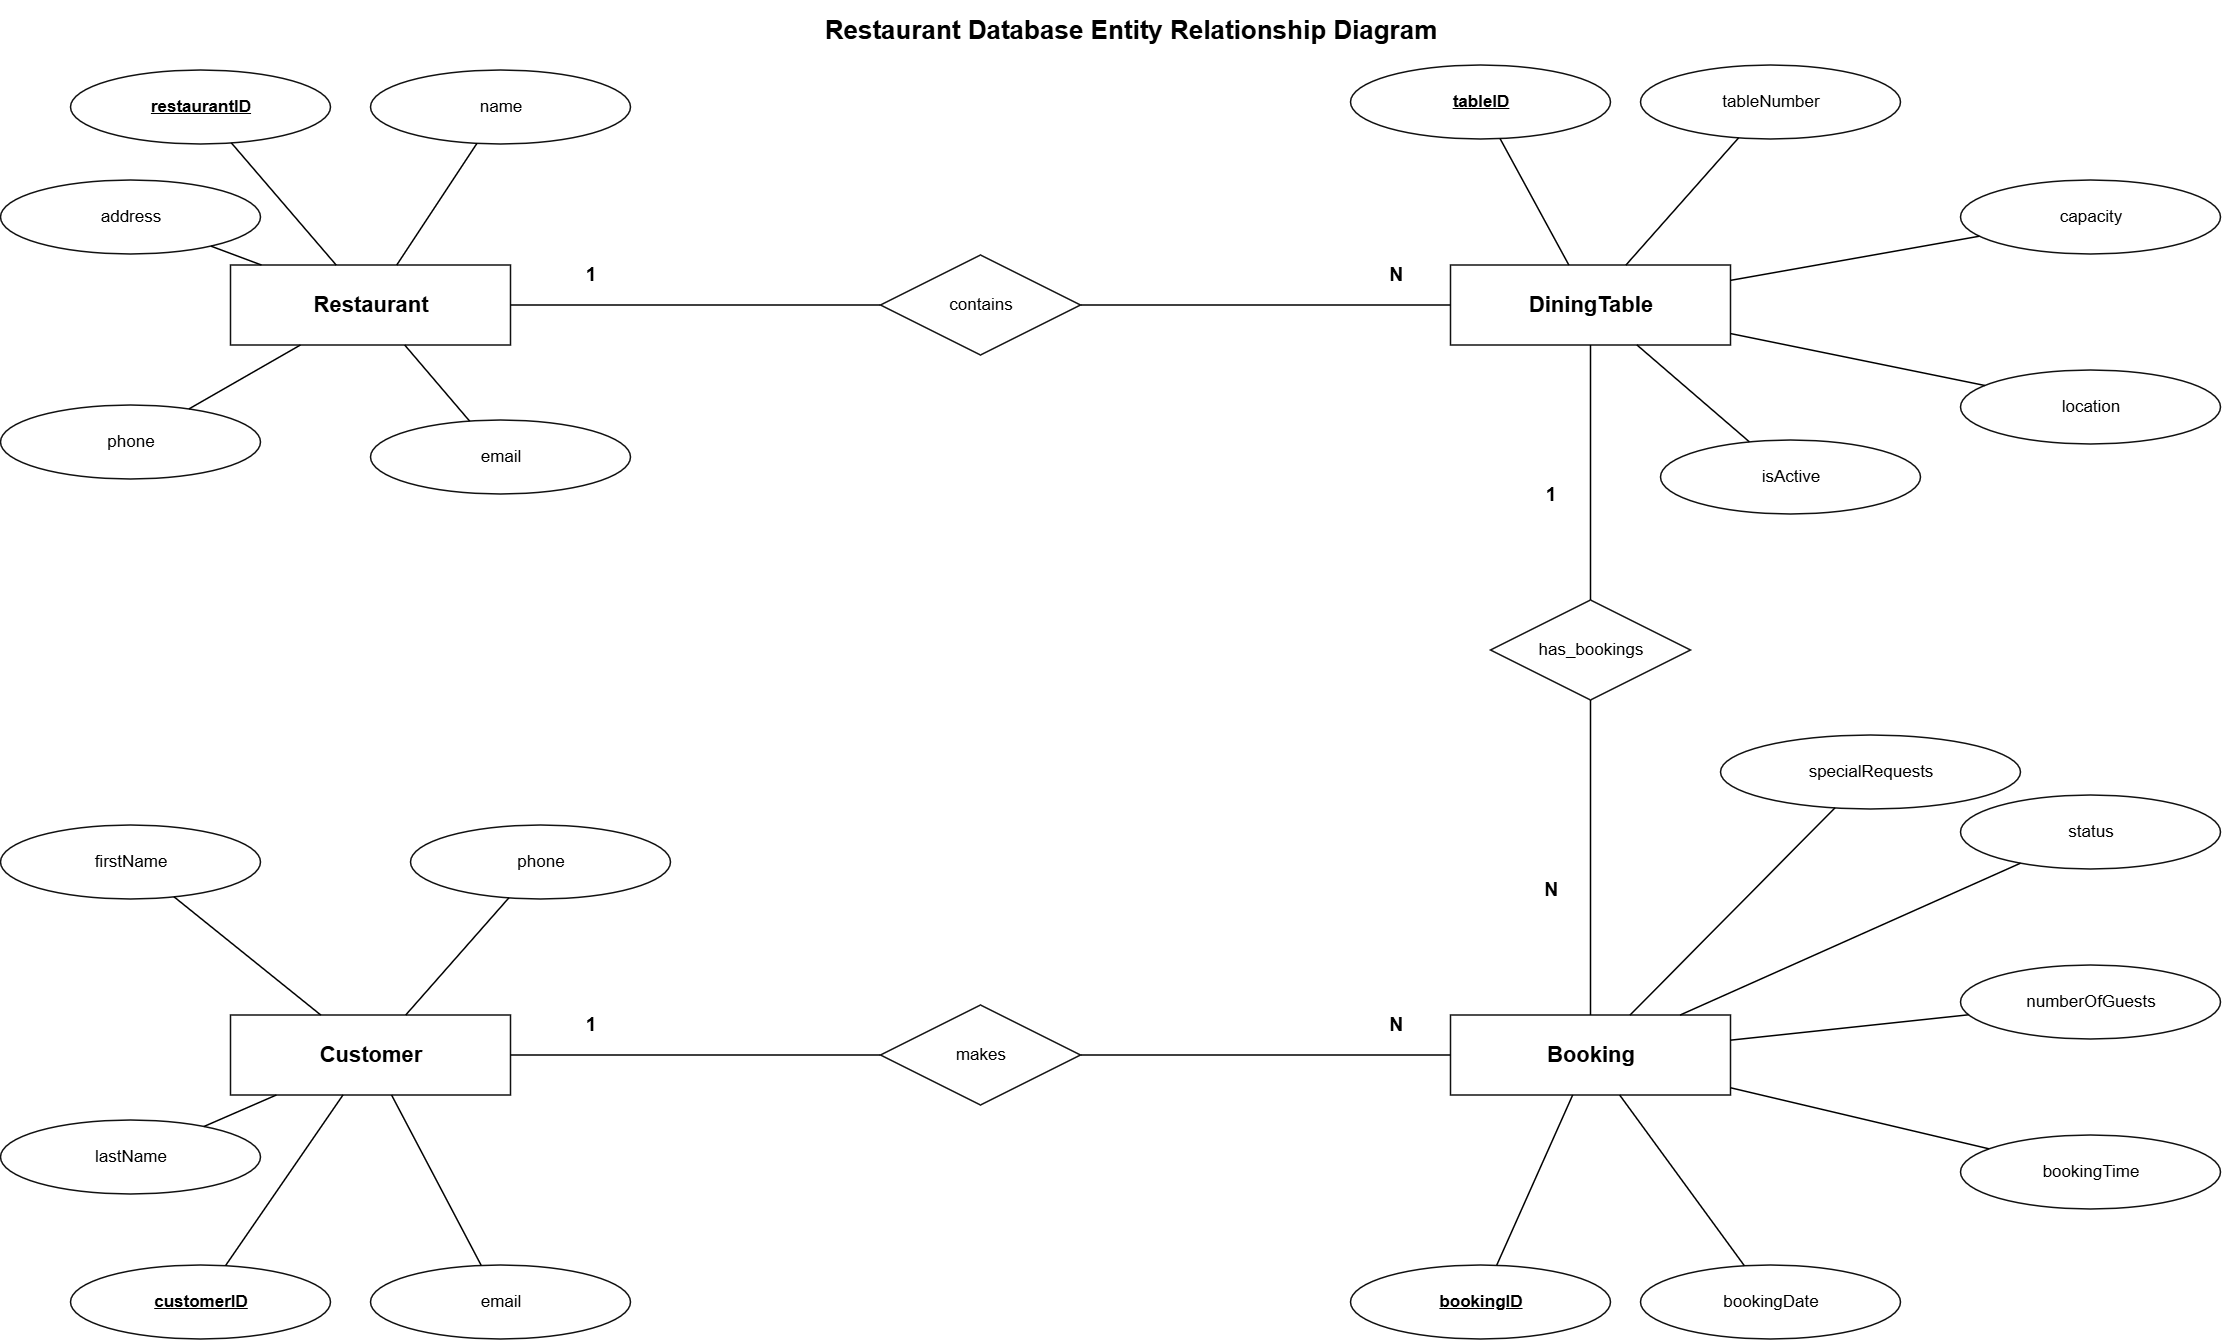

The diagram above was exported from draw.io. Its source (the exported page's mxGraphModel, read from the mxfile embedded in the PNG):
<mxGraphModel dx="2820" dy="1460" grid="1" gridSize="10" guides="1" tooltips="1" connect="1" arrows="1" fold="1" page="1" pageScale="1" pageWidth="2300" pageHeight="1500" math="0" shadow="0">
  <root>
    <mxCell id="0" />
    <mxCell id="1" parent="0" />
    <mxCell id="title" parent="1" style="text;html=1;strokeColor=none;fillColor=none;align=center;verticalAlign=middle;whiteSpace=wrap;fontSize=26;" value="&lt;b&gt;Restaurant Database Entity Relationship Diagram&lt;/b&gt;" vertex="1">
      <mxGeometry height="60" width="1000" x="650" y="25" as="geometry" />
    </mxCell>
    <mxCell id="restaurant" parent="1" style="rounded=0;whiteSpace=wrap;html=1;fillColor=#ffffff;strokeColor=#111111;strokeWidth=1.5;align=center;verticalAlign=middle;fontSize=22;fontStyle=1;" value="Restaurant" vertex="1">
      <mxGeometry height="80" width="280" x="250" y="290" as="geometry" />
    </mxCell>
    <mxCell id="table" parent="1" style="rounded=0;whiteSpace=wrap;html=1;fillColor=#ffffff;strokeColor=#111111;strokeWidth=1.5;align=center;verticalAlign=middle;fontSize=22;fontStyle=1;" value="DiningTable" vertex="1">
      <mxGeometry height="80" width="280" x="1470" y="290" as="geometry" />
    </mxCell>
    <mxCell id="customer" parent="1" style="rounded=0;whiteSpace=wrap;html=1;fillColor=#ffffff;strokeColor=#111111;strokeWidth=1.5;align=center;verticalAlign=middle;fontSize=22;fontStyle=1;" value="Customer" vertex="1">
      <mxGeometry height="80" width="280" x="250" y="1040" as="geometry" />
    </mxCell>
    <mxCell id="booking" parent="1" style="rounded=0;whiteSpace=wrap;html=1;fillColor=#ffffff;strokeColor=#111111;strokeWidth=1.5;align=center;verticalAlign=middle;fontSize=22;fontStyle=1;" value="Booking" vertex="1">
      <mxGeometry height="80" width="280" x="1470" y="1040" as="geometry" />
    </mxCell>
    <mxCell id="contains" parent="1" style="rhombus;whiteSpace=wrap;html=1;fillColor=#ffffff;strokeColor=#111111;strokeWidth=1.5;align=center;verticalAlign=middle;fontSize=17;" value="contains" vertex="1">
      <mxGeometry height="100" width="200" x="900" y="280" as="geometry" />
    </mxCell>
    <mxCell id="makes" parent="1" style="rhombus;whiteSpace=wrap;html=1;fillColor=#ffffff;strokeColor=#111111;strokeWidth=1.5;align=center;verticalAlign=middle;fontSize=17;" value="makes" vertex="1">
      <mxGeometry height="100" width="200" x="900" y="1030" as="geometry" />
    </mxCell>
    <mxCell id="has_bookings" parent="1" style="rhombus;whiteSpace=wrap;html=1;fillColor=#ffffff;strokeColor=#111111;strokeWidth=1.5;align=center;verticalAlign=middle;fontSize=17;" value="has_bookings" vertex="1">
      <mxGeometry height="100" width="200" x="1510" y="625" as="geometry" />
    </mxCell>
    <mxCell id="restaurant_id" parent="1" style="ellipse;whiteSpace=wrap;html=1;fillColor=#ffffff;strokeColor=#111111;strokeWidth=1.5;align=center;verticalAlign=middle;fontSize=17;fontStyle=1;" value="&lt;u&gt;restaurantID&lt;/u&gt;" vertex="1">
      <mxGeometry height="74" width="260" x="90" y="95" as="geometry" />
    </mxCell>
    <mxCell id="edge-restaurant_id" edge="1" parent="1" source="restaurant_id" style="edgeStyle=none;rounded=0;html=1;startArrow=none;endArrow=none;strokeWidth=1.5;" target="restaurant" value="">
      <mxGeometry relative="1" as="geometry" />
    </mxCell>
    <mxCell id="restaurant_name" parent="1" style="ellipse;whiteSpace=wrap;html=1;fillColor=#ffffff;strokeColor=#111111;strokeWidth=1.5;align=center;verticalAlign=middle;fontSize=17;" value="name" vertex="1">
      <mxGeometry height="74" width="260" x="390" y="95" as="geometry" />
    </mxCell>
    <mxCell id="edge-restaurant_name" edge="1" parent="1" source="restaurant_name" style="edgeStyle=none;rounded=0;html=1;startArrow=none;endArrow=none;strokeWidth=1.5;" target="restaurant" value="">
      <mxGeometry relative="1" as="geometry" />
    </mxCell>
    <mxCell id="restaurant_address" parent="1" style="ellipse;whiteSpace=wrap;html=1;fillColor=#ffffff;strokeColor=#111111;strokeWidth=1.5;align=center;verticalAlign=middle;fontSize=17;" value="address" vertex="1">
      <mxGeometry height="74" width="260" x="20" y="205" as="geometry" />
    </mxCell>
    <mxCell id="edge-restaurant_address" edge="1" parent="1" source="restaurant_address" style="edgeStyle=none;rounded=0;html=1;startArrow=none;endArrow=none;strokeWidth=1.5;" target="restaurant" value="">
      <mxGeometry relative="1" as="geometry" />
    </mxCell>
    <mxCell id="restaurant_phone" parent="1" style="ellipse;whiteSpace=wrap;html=1;fillColor=#ffffff;strokeColor=#111111;strokeWidth=1.5;align=center;verticalAlign=middle;fontSize=17;" value="phone" vertex="1">
      <mxGeometry height="74" width="260" x="20" y="430" as="geometry" />
    </mxCell>
    <mxCell id="edge-restaurant_phone" edge="1" parent="1" source="restaurant_phone" style="edgeStyle=none;rounded=0;html=1;startArrow=none;endArrow=none;strokeWidth=1.5;" target="restaurant" value="">
      <mxGeometry relative="1" as="geometry" />
    </mxCell>
    <mxCell id="restaurant_email" parent="1" style="ellipse;whiteSpace=wrap;html=1;fillColor=#ffffff;strokeColor=#111111;strokeWidth=1.5;align=center;verticalAlign=middle;fontSize=17;" value="email" vertex="1">
      <mxGeometry height="74" width="260" x="390" y="445" as="geometry" />
    </mxCell>
    <mxCell id="edge-restaurant_email" edge="1" parent="1" source="restaurant_email" style="edgeStyle=none;rounded=0;html=1;startArrow=none;endArrow=none;strokeWidth=1.5;" target="restaurant" value="">
      <mxGeometry relative="1" as="geometry" />
    </mxCell>
    <mxCell id="table_id" parent="1" style="ellipse;whiteSpace=wrap;html=1;fillColor=#ffffff;strokeColor=#111111;strokeWidth=1.5;align=center;verticalAlign=middle;fontSize=17;fontStyle=1;" value="&lt;u&gt;tableID&lt;/u&gt;" vertex="1">
      <mxGeometry height="74" width="260" x="1370" y="90" as="geometry" />
    </mxCell>
    <mxCell id="edge-table_id" edge="1" parent="1" source="table_id" style="edgeStyle=none;rounded=0;html=1;startArrow=none;endArrow=none;strokeWidth=1.5;" target="table" value="">
      <mxGeometry relative="1" as="geometry" />
    </mxCell>
    <mxCell id="table_number" parent="1" style="ellipse;whiteSpace=wrap;html=1;fillColor=#ffffff;strokeColor=#111111;strokeWidth=1.5;align=center;verticalAlign=middle;fontSize=17;" value="tableNumber" vertex="1">
      <mxGeometry height="74" width="260" x="1660" y="90" as="geometry" />
    </mxCell>
    <mxCell id="edge-table_number" edge="1" parent="1" source="table_number" style="edgeStyle=none;rounded=0;html=1;startArrow=none;endArrow=none;strokeWidth=1.5;" target="table" value="">
      <mxGeometry relative="1" as="geometry" />
    </mxCell>
    <mxCell id="table_capacity" parent="1" style="ellipse;whiteSpace=wrap;html=1;fillColor=#ffffff;strokeColor=#111111;strokeWidth=1.5;align=center;verticalAlign=middle;fontSize=17;" value="capacity" vertex="1">
      <mxGeometry height="74" width="260" x="1980" y="205" as="geometry" />
    </mxCell>
    <mxCell id="edge-table_capacity" edge="1" parent="1" source="table_capacity" style="edgeStyle=none;rounded=0;html=1;startArrow=none;endArrow=none;strokeWidth=1.5;" target="table" value="">
      <mxGeometry relative="1" as="geometry" />
    </mxCell>
    <mxCell id="table_location" parent="1" style="ellipse;whiteSpace=wrap;html=1;fillColor=#ffffff;strokeColor=#111111;strokeWidth=1.5;align=center;verticalAlign=middle;fontSize=17;" value="location" vertex="1">
      <mxGeometry height="74" width="260" x="1980" y="395" as="geometry" />
    </mxCell>
    <mxCell id="edge-table_location" edge="1" parent="1" source="table_location" style="edgeStyle=none;rounded=0;html=1;startArrow=none;endArrow=none;strokeWidth=1.5;" target="table" value="">
      <mxGeometry relative="1" as="geometry" />
    </mxCell>
    <mxCell id="table_active" parent="1" style="ellipse;whiteSpace=wrap;html=1;fillColor=#ffffff;strokeColor=#111111;strokeWidth=1.5;align=center;verticalAlign=middle;fontSize=17;" value="isActive" vertex="1">
      <mxGeometry height="74" width="260" x="1680" y="465" as="geometry" />
    </mxCell>
    <mxCell id="edge-table_active" edge="1" parent="1" source="table_active" style="edgeStyle=none;rounded=0;html=1;startArrow=none;endArrow=none;strokeWidth=1.5;" target="table" value="">
      <mxGeometry relative="1" as="geometry" />
    </mxCell>
    <mxCell id="customer_id" parent="1" style="ellipse;whiteSpace=wrap;html=1;fillColor=#ffffff;strokeColor=#111111;strokeWidth=1.5;align=center;verticalAlign=middle;fontSize=17;fontStyle=1;" value="&lt;u&gt;customerID&lt;/u&gt;" vertex="1">
      <mxGeometry height="74" width="260" x="90" y="1290" as="geometry" />
    </mxCell>
    <mxCell id="edge-customer_id" edge="1" parent="1" source="customer_id" style="edgeStyle=none;rounded=0;html=1;startArrow=none;endArrow=none;strokeWidth=1.5;" target="customer" value="">
      <mxGeometry relative="1" as="geometry" />
    </mxCell>
    <mxCell id="customer_first" parent="1" style="ellipse;whiteSpace=wrap;html=1;fillColor=#ffffff;strokeColor=#111111;strokeWidth=1.5;align=center;verticalAlign=middle;fontSize=17;" value="firstName" vertex="1">
      <mxGeometry height="74" width="260" x="20" y="850" as="geometry" />
    </mxCell>
    <mxCell id="edge-customer_first" edge="1" parent="1" source="customer_first" style="edgeStyle=none;rounded=0;html=1;startArrow=none;endArrow=none;strokeWidth=1.5;" target="customer" value="">
      <mxGeometry relative="1" as="geometry" />
    </mxCell>
    <mxCell id="customer_last" parent="1" style="ellipse;whiteSpace=wrap;html=1;fillColor=#ffffff;strokeColor=#111111;strokeWidth=1.5;align=center;verticalAlign=middle;fontSize=17;" value="lastName" vertex="1">
      <mxGeometry height="74" width="260" x="20" y="1145" as="geometry" />
    </mxCell>
    <mxCell id="edge-customer_last" edge="1" parent="1" source="customer_last" style="edgeStyle=none;rounded=0;html=1;startArrow=none;endArrow=none;strokeWidth=1.5;" target="customer" value="">
      <mxGeometry relative="1" as="geometry" />
    </mxCell>
    <mxCell id="customer_email" parent="1" style="ellipse;whiteSpace=wrap;html=1;fillColor=#ffffff;strokeColor=#111111;strokeWidth=1.5;align=center;verticalAlign=middle;fontSize=17;" value="email" vertex="1">
      <mxGeometry height="74" width="260" x="390" y="1290" as="geometry" />
    </mxCell>
    <mxCell id="edge-customer_email" edge="1" parent="1" source="customer_email" style="edgeStyle=none;rounded=0;html=1;startArrow=none;endArrow=none;strokeWidth=1.5;" target="customer" value="">
      <mxGeometry relative="1" as="geometry" />
    </mxCell>
    <mxCell id="customer_phone" parent="1" style="ellipse;whiteSpace=wrap;html=1;fillColor=#ffffff;strokeColor=#111111;strokeWidth=1.5;align=center;verticalAlign=middle;fontSize=17;" value="phone" vertex="1">
      <mxGeometry height="74" width="260" x="430" y="850" as="geometry" />
    </mxCell>
    <mxCell id="edge-customer_phone" edge="1" parent="1" source="customer_phone" style="edgeStyle=none;rounded=0;html=1;startArrow=none;endArrow=none;strokeWidth=1.5;" target="customer" value="">
      <mxGeometry relative="1" as="geometry" />
    </mxCell>
    <mxCell id="booking_id" parent="1" style="ellipse;whiteSpace=wrap;html=1;fillColor=#ffffff;strokeColor=#111111;strokeWidth=1.5;align=center;verticalAlign=middle;fontSize=17;fontStyle=1;" value="&lt;u&gt;bookingID&lt;/u&gt;" vertex="1">
      <mxGeometry height="74" width="260" x="1370" y="1290" as="geometry" />
    </mxCell>
    <mxCell id="edge-booking_id" edge="1" parent="1" source="booking_id" style="edgeStyle=none;rounded=0;html=1;startArrow=none;endArrow=none;strokeWidth=1.5;" target="booking" value="">
      <mxGeometry relative="1" as="geometry" />
    </mxCell>
    <mxCell id="booking_date" parent="1" style="ellipse;whiteSpace=wrap;html=1;fillColor=#ffffff;strokeColor=#111111;strokeWidth=1.5;align=center;verticalAlign=middle;fontSize=17;" value="bookingDate" vertex="1">
      <mxGeometry height="74" width="260" x="1660" y="1290" as="geometry" />
    </mxCell>
    <mxCell id="edge-booking_date" edge="1" parent="1" source="booking_date" style="edgeStyle=none;rounded=0;html=1;startArrow=none;endArrow=none;strokeWidth=1.5;" target="booking" value="">
      <mxGeometry relative="1" as="geometry" />
    </mxCell>
    <mxCell id="booking_time" parent="1" style="ellipse;whiteSpace=wrap;html=1;fillColor=#ffffff;strokeColor=#111111;strokeWidth=1.5;align=center;verticalAlign=middle;fontSize=17;" value="bookingTime" vertex="1">
      <mxGeometry height="74" width="260" x="1980" y="1160" as="geometry" />
    </mxCell>
    <mxCell id="edge-booking_time" edge="1" parent="1" source="booking_time" style="edgeStyle=none;rounded=0;html=1;startArrow=none;endArrow=none;strokeWidth=1.5;" target="booking" value="">
      <mxGeometry relative="1" as="geometry" />
    </mxCell>
    <mxCell id="booking_guests" parent="1" style="ellipse;whiteSpace=wrap;html=1;fillColor=#ffffff;strokeColor=#111111;strokeWidth=1.5;align=center;verticalAlign=middle;fontSize=17;" value="numberOfGuests" vertex="1">
      <mxGeometry height="74" width="260" x="1980" y="990" as="geometry" />
    </mxCell>
    <mxCell id="edge-booking_guests" edge="1" parent="1" source="booking_guests" style="edgeStyle=none;rounded=0;html=1;startArrow=none;endArrow=none;strokeWidth=1.5;" target="booking" value="">
      <mxGeometry relative="1" as="geometry" />
    </mxCell>
    <mxCell id="booking_status" parent="1" style="ellipse;whiteSpace=wrap;html=1;fillColor=#ffffff;strokeColor=#111111;strokeWidth=1.5;align=center;verticalAlign=middle;fontSize=17;" value="status" vertex="1">
      <mxGeometry height="74" width="260" x="1980" y="820" as="geometry" />
    </mxCell>
    <mxCell id="edge-booking_status" edge="1" parent="1" source="booking_status" style="edgeStyle=none;rounded=0;html=1;startArrow=none;endArrow=none;strokeWidth=1.5;" target="booking" value="">
      <mxGeometry relative="1" as="geometry" />
    </mxCell>
    <mxCell id="booking_requests" parent="1" style="ellipse;whiteSpace=wrap;html=1;fillColor=#ffffff;strokeColor=#111111;strokeWidth=1.5;align=center;verticalAlign=middle;fontSize=17;" value="specialRequests" vertex="1">
      <mxGeometry height="74" width="300" x="1740" y="760" as="geometry" />
    </mxCell>
    <mxCell id="edge-booking_requests" edge="1" parent="1" source="booking_requests" style="edgeStyle=none;rounded=0;html=1;startArrow=none;endArrow=none;strokeWidth=1.5;" target="booking" value="">
      <mxGeometry relative="1" as="geometry" />
    </mxCell>
    <mxCell id="relationship-edge-0" edge="1" parent="1" source="restaurant" style="edgeStyle=none;rounded=0;html=1;startArrow=none;endArrow=none;strokeWidth=1.5;" target="contains" value="">
      <mxGeometry relative="1" as="geometry" />
    </mxCell>
    <mxCell id="relationship-edge-1" edge="1" parent="1" source="contains" style="edgeStyle=none;rounded=0;html=1;startArrow=none;endArrow=none;strokeWidth=1.5;" target="table" value="">
      <mxGeometry relative="1" as="geometry" />
    </mxCell>
    <mxCell id="relationship-edge-2" edge="1" parent="1" source="customer" style="edgeStyle=none;rounded=0;html=1;startArrow=none;endArrow=none;strokeWidth=1.5;" target="makes" value="">
      <mxGeometry relative="1" as="geometry" />
    </mxCell>
    <mxCell id="relationship-edge-3" edge="1" parent="1" source="makes" style="edgeStyle=none;rounded=0;html=1;startArrow=none;endArrow=none;strokeWidth=1.5;" target="booking" value="">
      <mxGeometry relative="1" as="geometry" />
    </mxCell>
    <mxCell id="relationship-edge-4" edge="1" parent="1" source="table" style="edgeStyle=none;rounded=0;html=1;startArrow=none;endArrow=none;strokeWidth=1.5;" target="has_bookings" value="">
      <mxGeometry relative="1" as="geometry" />
    </mxCell>
    <mxCell id="relationship-edge-5" edge="1" parent="1" source="has_bookings" style="edgeStyle=none;rounded=0;html=1;startArrow=none;endArrow=none;strokeWidth=1.5;" target="booking" value="">
      <mxGeometry relative="1" as="geometry" />
    </mxCell>
    <mxCell id="card-r-1" parent="1" style="text;html=1;strokeColor=none;fillColor=none;align=center;verticalAlign=middle;whiteSpace=wrap;fontSize=19;fontStyle=1;" value="1" vertex="1">
      <mxGeometry height="30" width="40" x="590" y="285" as="geometry" />
    </mxCell>
    <mxCell id="card-r-n" parent="1" style="text;html=1;strokeColor=none;fillColor=none;align=center;verticalAlign=middle;whiteSpace=wrap;fontSize=19;fontStyle=1;" value="N" vertex="1">
      <mxGeometry height="30" width="40" x="1395" y="285" as="geometry" />
    </mxCell>
    <mxCell id="card-c-1" parent="1" style="text;html=1;strokeColor=none;fillColor=none;align=center;verticalAlign=middle;whiteSpace=wrap;fontSize=19;fontStyle=1;" value="1" vertex="1">
      <mxGeometry height="30" width="40" x="590" y="1035" as="geometry" />
    </mxCell>
    <mxCell id="card-c-n" parent="1" style="text;html=1;strokeColor=none;fillColor=none;align=center;verticalAlign=middle;whiteSpace=wrap;fontSize=19;fontStyle=1;" value="N" vertex="1">
      <mxGeometry height="30" width="40" x="1395" y="1035" as="geometry" />
    </mxCell>
    <mxCell id="card-t-1" parent="1" style="text;html=1;strokeColor=none;fillColor=none;align=center;verticalAlign=middle;whiteSpace=wrap;fontSize=19;fontStyle=1;" value="1" vertex="1">
      <mxGeometry height="30" width="40" x="1550" y="505" as="geometry" />
    </mxCell>
    <mxCell id="card-t-n" parent="1" style="text;html=1;strokeColor=none;fillColor=none;align=center;verticalAlign=middle;whiteSpace=wrap;fontSize=19;fontStyle=1;" value="N" vertex="1">
      <mxGeometry height="30" width="40" x="1550" y="900" as="geometry" />
    </mxCell>
  </root>
</mxGraphModel>